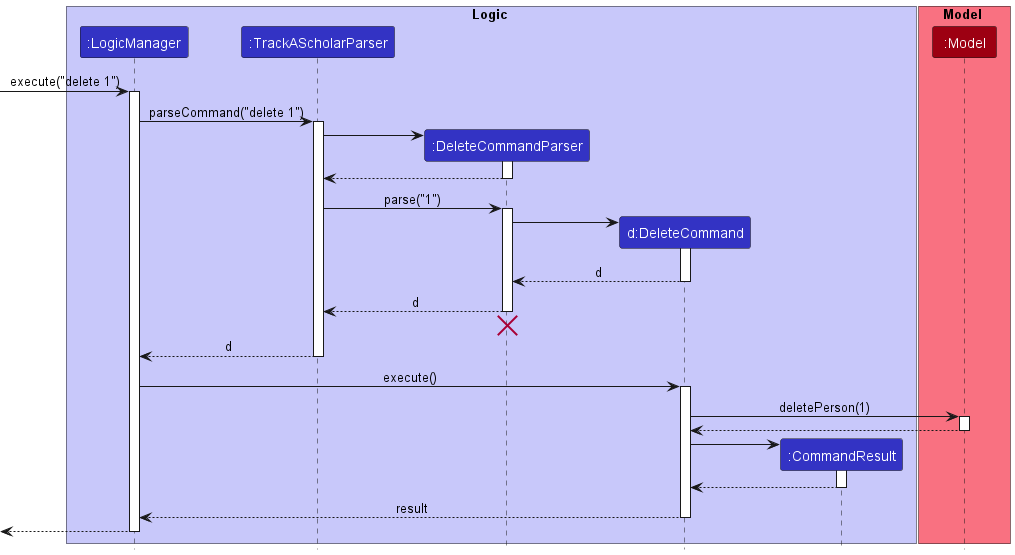

The diagram above was rendered by PlantUML. Its source (embedded in the PNG):
@startuml
!include style.puml

box Logic LOGIC_COLOR_T1
participant ":LogicManager" as LogicManager LOGIC_COLOR
participant ":TrackAScholarParser" as TrackAScholarParser LOGIC_COLOR
participant ":DeleteCommandParser" as DeleteCommandParser LOGIC_COLOR
participant "d:DeleteCommand" as DeleteCommand LOGIC_COLOR
participant ":CommandResult" as CommandResult LOGIC_COLOR
end box

box Model MODEL_COLOR_T1
participant ":Model" as Model MODEL_COLOR
end box

[-> LogicManager : execute("delete 1")
activate LogicManager

LogicManager -> TrackAScholarParser : parseCommand("delete 1")
activate TrackAScholarParser

create DeleteCommandParser
TrackAScholarParser -> DeleteCommandParser
activate DeleteCommandParser

DeleteCommandParser --> TrackAScholarParser
deactivate DeleteCommandParser

TrackAScholarParser -> DeleteCommandParser : parse("1")
activate DeleteCommandParser

create DeleteCommand
DeleteCommandParser -> DeleteCommand
activate DeleteCommand

DeleteCommand --> DeleteCommandParser : d
deactivate DeleteCommand

DeleteCommandParser --> TrackAScholarParser : d
deactivate DeleteCommandParser
'Hidden arrow to position the destroy marker below the end of the activation bar.
DeleteCommandParser -[hidden]-> TrackAScholarParser
destroy DeleteCommandParser

TrackAScholarParser --> LogicManager : d
deactivate TrackAScholarParser

LogicManager -> DeleteCommand : execute()
activate DeleteCommand

DeleteCommand -> Model : deletePerson(1)
activate Model

Model --> DeleteCommand
deactivate Model

create CommandResult
DeleteCommand -> CommandResult
activate CommandResult

CommandResult --> DeleteCommand
deactivate CommandResult

DeleteCommand --> LogicManager : result
deactivate DeleteCommand

[<--LogicManager
deactivate LogicManager
@enduml